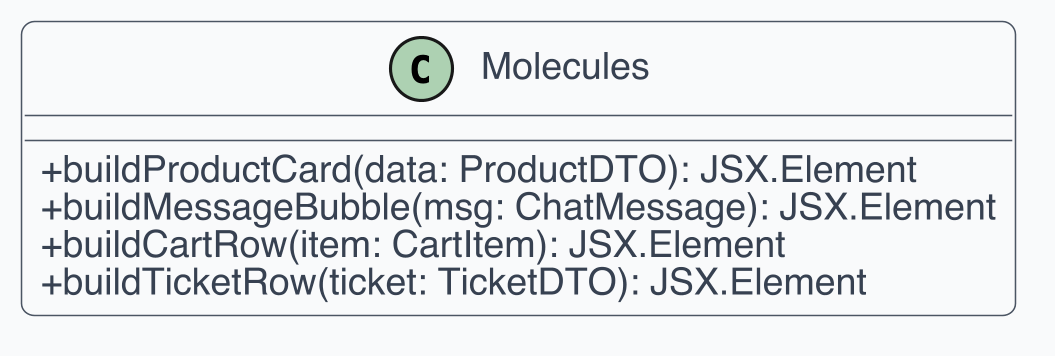

The diagram above was rendered by PlantUML. Its source (embedded in the PNG):
@startuml
!include _style.iuml
class Molecules {
  +buildProductCard(data: ProductDTO): JSX.Element
  +buildMessageBubble(msg: ChatMessage): JSX.Element
  +buildCartRow(item: CartItem): JSX.Element
  +buildTicketRow(ticket: TicketDTO): JSX.Element
}
@enduml